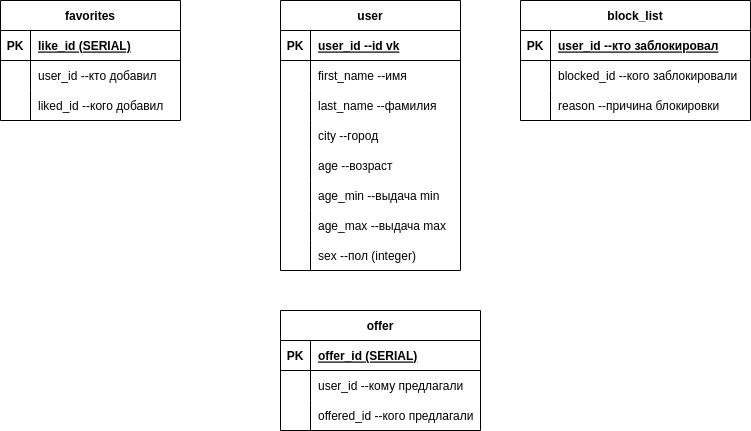

The diagram above was exported from draw.io. Its source (the exported page's mxGraphModel, read from the mxfile embedded in the PNG):
<mxGraphModel dx="1434" dy="839" grid="1" gridSize="10" guides="1" tooltips="1" connect="1" arrows="1" fold="1" page="1" pageScale="1" pageWidth="827" pageHeight="1169" math="0" shadow="0">
  <root>
    <mxCell id="0" />
    <mxCell id="1" parent="0" />
    <mxCell id="bUGagXaS54S1Zlb8K_zP-1" value="user" style="shape=table;startSize=30;container=1;collapsible=1;childLayout=tableLayout;fixedRows=1;rowLines=0;fontStyle=1;align=center;resizeLast=1;" vertex="1" parent="1">
      <mxGeometry x="340" y="80" width="180" height="270" as="geometry" />
    </mxCell>
    <mxCell id="bUGagXaS54S1Zlb8K_zP-2" value="" style="shape=tableRow;horizontal=0;startSize=0;swimlaneHead=0;swimlaneBody=0;fillColor=none;collapsible=0;dropTarget=0;points=[[0,0.5],[1,0.5]];portConstraint=eastwest;top=0;left=0;right=0;bottom=1;" vertex="1" parent="bUGagXaS54S1Zlb8K_zP-1">
      <mxGeometry y="30" width="180" height="30" as="geometry" />
    </mxCell>
    <mxCell id="bUGagXaS54S1Zlb8K_zP-3" value="PK" style="shape=partialRectangle;connectable=0;fillColor=none;top=0;left=0;bottom=0;right=0;fontStyle=1;overflow=hidden;" vertex="1" parent="bUGagXaS54S1Zlb8K_zP-2">
      <mxGeometry width="30" height="30" as="geometry">
        <mxRectangle width="30" height="30" as="alternateBounds" />
      </mxGeometry>
    </mxCell>
    <mxCell id="bUGagXaS54S1Zlb8K_zP-4" value="user_id --id vk" style="shape=partialRectangle;connectable=0;fillColor=none;top=0;left=0;bottom=0;right=0;align=left;spacingLeft=6;fontStyle=5;overflow=hidden;" vertex="1" parent="bUGagXaS54S1Zlb8K_zP-2">
      <mxGeometry x="30" width="150" height="30" as="geometry">
        <mxRectangle width="150" height="30" as="alternateBounds" />
      </mxGeometry>
    </mxCell>
    <mxCell id="bUGagXaS54S1Zlb8K_zP-5" value="" style="shape=tableRow;horizontal=0;startSize=0;swimlaneHead=0;swimlaneBody=0;fillColor=none;collapsible=0;dropTarget=0;points=[[0,0.5],[1,0.5]];portConstraint=eastwest;top=0;left=0;right=0;bottom=0;" vertex="1" parent="bUGagXaS54S1Zlb8K_zP-1">
      <mxGeometry y="60" width="180" height="30" as="geometry" />
    </mxCell>
    <mxCell id="bUGagXaS54S1Zlb8K_zP-6" value="" style="shape=partialRectangle;connectable=0;fillColor=none;top=0;left=0;bottom=0;right=0;editable=1;overflow=hidden;" vertex="1" parent="bUGagXaS54S1Zlb8K_zP-5">
      <mxGeometry width="30" height="30" as="geometry">
        <mxRectangle width="30" height="30" as="alternateBounds" />
      </mxGeometry>
    </mxCell>
    <mxCell id="bUGagXaS54S1Zlb8K_zP-7" value="first_name --имя" style="shape=partialRectangle;connectable=0;fillColor=none;top=0;left=0;bottom=0;right=0;align=left;spacingLeft=6;overflow=hidden;" vertex="1" parent="bUGagXaS54S1Zlb8K_zP-5">
      <mxGeometry x="30" width="150" height="30" as="geometry">
        <mxRectangle width="150" height="30" as="alternateBounds" />
      </mxGeometry>
    </mxCell>
    <mxCell id="bUGagXaS54S1Zlb8K_zP-8" value="" style="shape=tableRow;horizontal=0;startSize=0;swimlaneHead=0;swimlaneBody=0;fillColor=none;collapsible=0;dropTarget=0;points=[[0,0.5],[1,0.5]];portConstraint=eastwest;top=0;left=0;right=0;bottom=0;" vertex="1" parent="bUGagXaS54S1Zlb8K_zP-1">
      <mxGeometry y="90" width="180" height="30" as="geometry" />
    </mxCell>
    <mxCell id="bUGagXaS54S1Zlb8K_zP-9" value="" style="shape=partialRectangle;connectable=0;fillColor=none;top=0;left=0;bottom=0;right=0;editable=1;overflow=hidden;" vertex="1" parent="bUGagXaS54S1Zlb8K_zP-8">
      <mxGeometry width="30" height="30" as="geometry">
        <mxRectangle width="30" height="30" as="alternateBounds" />
      </mxGeometry>
    </mxCell>
    <mxCell id="bUGagXaS54S1Zlb8K_zP-10" value="last_name --фамилия" style="shape=partialRectangle;connectable=0;fillColor=none;top=0;left=0;bottom=0;right=0;align=left;spacingLeft=6;overflow=hidden;" vertex="1" parent="bUGagXaS54S1Zlb8K_zP-8">
      <mxGeometry x="30" width="150" height="30" as="geometry">
        <mxRectangle width="150" height="30" as="alternateBounds" />
      </mxGeometry>
    </mxCell>
    <mxCell id="bUGagXaS54S1Zlb8K_zP-11" value="" style="shape=tableRow;horizontal=0;startSize=0;swimlaneHead=0;swimlaneBody=0;fillColor=none;collapsible=0;dropTarget=0;points=[[0,0.5],[1,0.5]];portConstraint=eastwest;top=0;left=0;right=0;bottom=0;" vertex="1" parent="bUGagXaS54S1Zlb8K_zP-1">
      <mxGeometry y="120" width="180" height="30" as="geometry" />
    </mxCell>
    <mxCell id="bUGagXaS54S1Zlb8K_zP-12" value="" style="shape=partialRectangle;connectable=0;fillColor=none;top=0;left=0;bottom=0;right=0;editable=1;overflow=hidden;" vertex="1" parent="bUGagXaS54S1Zlb8K_zP-11">
      <mxGeometry width="30" height="30" as="geometry">
        <mxRectangle width="30" height="30" as="alternateBounds" />
      </mxGeometry>
    </mxCell>
    <mxCell id="bUGagXaS54S1Zlb8K_zP-13" value="city --город" style="shape=partialRectangle;connectable=0;fillColor=none;top=0;left=0;bottom=0;right=0;align=left;spacingLeft=6;overflow=hidden;" vertex="1" parent="bUGagXaS54S1Zlb8K_zP-11">
      <mxGeometry x="30" width="150" height="30" as="geometry">
        <mxRectangle width="150" height="30" as="alternateBounds" />
      </mxGeometry>
    </mxCell>
    <mxCell id="bUGagXaS54S1Zlb8K_zP-27" value="" style="shape=tableRow;horizontal=0;startSize=0;swimlaneHead=0;swimlaneBody=0;fillColor=none;collapsible=0;dropTarget=0;points=[[0,0.5],[1,0.5]];portConstraint=eastwest;top=0;left=0;right=0;bottom=0;" vertex="1" parent="bUGagXaS54S1Zlb8K_zP-1">
      <mxGeometry y="150" width="180" height="30" as="geometry" />
    </mxCell>
    <mxCell id="bUGagXaS54S1Zlb8K_zP-28" value="" style="shape=partialRectangle;connectable=0;fillColor=none;top=0;left=0;bottom=0;right=0;editable=1;overflow=hidden;" vertex="1" parent="bUGagXaS54S1Zlb8K_zP-27">
      <mxGeometry width="30" height="30" as="geometry">
        <mxRectangle width="30" height="30" as="alternateBounds" />
      </mxGeometry>
    </mxCell>
    <mxCell id="bUGagXaS54S1Zlb8K_zP-29" value="age --возраст" style="shape=partialRectangle;connectable=0;fillColor=none;top=0;left=0;bottom=0;right=0;align=left;spacingLeft=6;overflow=hidden;" vertex="1" parent="bUGagXaS54S1Zlb8K_zP-27">
      <mxGeometry x="30" width="150" height="30" as="geometry">
        <mxRectangle width="150" height="30" as="alternateBounds" />
      </mxGeometry>
    </mxCell>
    <mxCell id="bUGagXaS54S1Zlb8K_zP-30" value="" style="shape=tableRow;horizontal=0;startSize=0;swimlaneHead=0;swimlaneBody=0;fillColor=none;collapsible=0;dropTarget=0;points=[[0,0.5],[1,0.5]];portConstraint=eastwest;top=0;left=0;right=0;bottom=0;" vertex="1" parent="bUGagXaS54S1Zlb8K_zP-1">
      <mxGeometry y="180" width="180" height="30" as="geometry" />
    </mxCell>
    <mxCell id="bUGagXaS54S1Zlb8K_zP-31" value="" style="shape=partialRectangle;connectable=0;fillColor=none;top=0;left=0;bottom=0;right=0;editable=1;overflow=hidden;" vertex="1" parent="bUGagXaS54S1Zlb8K_zP-30">
      <mxGeometry width="30" height="30" as="geometry">
        <mxRectangle width="30" height="30" as="alternateBounds" />
      </mxGeometry>
    </mxCell>
    <mxCell id="bUGagXaS54S1Zlb8K_zP-32" value="age_min --выдача min" style="shape=partialRectangle;connectable=0;fillColor=none;top=0;left=0;bottom=0;right=0;align=left;spacingLeft=6;overflow=hidden;" vertex="1" parent="bUGagXaS54S1Zlb8K_zP-30">
      <mxGeometry x="30" width="150" height="30" as="geometry">
        <mxRectangle width="150" height="30" as="alternateBounds" />
      </mxGeometry>
    </mxCell>
    <mxCell id="bUGagXaS54S1Zlb8K_zP-33" value="" style="shape=tableRow;horizontal=0;startSize=0;swimlaneHead=0;swimlaneBody=0;fillColor=none;collapsible=0;dropTarget=0;points=[[0,0.5],[1,0.5]];portConstraint=eastwest;top=0;left=0;right=0;bottom=0;" vertex="1" parent="bUGagXaS54S1Zlb8K_zP-1">
      <mxGeometry y="210" width="180" height="30" as="geometry" />
    </mxCell>
    <mxCell id="bUGagXaS54S1Zlb8K_zP-34" value="" style="shape=partialRectangle;connectable=0;fillColor=none;top=0;left=0;bottom=0;right=0;editable=1;overflow=hidden;" vertex="1" parent="bUGagXaS54S1Zlb8K_zP-33">
      <mxGeometry width="30" height="30" as="geometry">
        <mxRectangle width="30" height="30" as="alternateBounds" />
      </mxGeometry>
    </mxCell>
    <mxCell id="bUGagXaS54S1Zlb8K_zP-35" value="age_max --выдача max" style="shape=partialRectangle;connectable=0;fillColor=none;top=0;left=0;bottom=0;right=0;align=left;spacingLeft=6;overflow=hidden;" vertex="1" parent="bUGagXaS54S1Zlb8K_zP-33">
      <mxGeometry x="30" width="150" height="30" as="geometry">
        <mxRectangle width="150" height="30" as="alternateBounds" />
      </mxGeometry>
    </mxCell>
    <mxCell id="bUGagXaS54S1Zlb8K_zP-36" value="" style="shape=tableRow;horizontal=0;startSize=0;swimlaneHead=0;swimlaneBody=0;fillColor=none;collapsible=0;dropTarget=0;points=[[0,0.5],[1,0.5]];portConstraint=eastwest;top=0;left=0;right=0;bottom=0;" vertex="1" parent="bUGagXaS54S1Zlb8K_zP-1">
      <mxGeometry y="240" width="180" height="30" as="geometry" />
    </mxCell>
    <mxCell id="bUGagXaS54S1Zlb8K_zP-37" value="" style="shape=partialRectangle;connectable=0;fillColor=none;top=0;left=0;bottom=0;right=0;editable=1;overflow=hidden;" vertex="1" parent="bUGagXaS54S1Zlb8K_zP-36">
      <mxGeometry width="30" height="30" as="geometry">
        <mxRectangle width="30" height="30" as="alternateBounds" />
      </mxGeometry>
    </mxCell>
    <mxCell id="bUGagXaS54S1Zlb8K_zP-38" value="sex --пол (integer)" style="shape=partialRectangle;connectable=0;fillColor=none;top=0;left=0;bottom=0;right=0;align=left;spacingLeft=6;overflow=hidden;" vertex="1" parent="bUGagXaS54S1Zlb8K_zP-36">
      <mxGeometry x="30" width="150" height="30" as="geometry">
        <mxRectangle width="150" height="30" as="alternateBounds" />
      </mxGeometry>
    </mxCell>
    <mxCell id="bUGagXaS54S1Zlb8K_zP-52" value="block_list" style="shape=table;startSize=30;container=1;collapsible=1;childLayout=tableLayout;fixedRows=1;rowLines=0;fontStyle=1;align=center;resizeLast=1;" vertex="1" parent="1">
      <mxGeometry x="580" y="80" width="230" height="120" as="geometry" />
    </mxCell>
    <mxCell id="bUGagXaS54S1Zlb8K_zP-53" value="" style="shape=tableRow;horizontal=0;startSize=0;swimlaneHead=0;swimlaneBody=0;fillColor=none;collapsible=0;dropTarget=0;points=[[0,0.5],[1,0.5]];portConstraint=eastwest;top=0;left=0;right=0;bottom=1;" vertex="1" parent="bUGagXaS54S1Zlb8K_zP-52">
      <mxGeometry y="30" width="230" height="30" as="geometry" />
    </mxCell>
    <mxCell id="bUGagXaS54S1Zlb8K_zP-54" value="PK" style="shape=partialRectangle;connectable=0;fillColor=none;top=0;left=0;bottom=0;right=0;fontStyle=1;overflow=hidden;" vertex="1" parent="bUGagXaS54S1Zlb8K_zP-53">
      <mxGeometry width="30" height="30" as="geometry">
        <mxRectangle width="30" height="30" as="alternateBounds" />
      </mxGeometry>
    </mxCell>
    <mxCell id="bUGagXaS54S1Zlb8K_zP-55" value="user_id --кто заблокировал" style="shape=partialRectangle;connectable=0;fillColor=none;top=0;left=0;bottom=0;right=0;align=left;spacingLeft=6;fontStyle=5;overflow=hidden;" vertex="1" parent="bUGagXaS54S1Zlb8K_zP-53">
      <mxGeometry x="30" width="200" height="30" as="geometry">
        <mxRectangle width="200" height="30" as="alternateBounds" />
      </mxGeometry>
    </mxCell>
    <mxCell id="bUGagXaS54S1Zlb8K_zP-56" value="" style="shape=tableRow;horizontal=0;startSize=0;swimlaneHead=0;swimlaneBody=0;fillColor=none;collapsible=0;dropTarget=0;points=[[0,0.5],[1,0.5]];portConstraint=eastwest;top=0;left=0;right=0;bottom=0;" vertex="1" parent="bUGagXaS54S1Zlb8K_zP-52">
      <mxGeometry y="60" width="230" height="30" as="geometry" />
    </mxCell>
    <mxCell id="bUGagXaS54S1Zlb8K_zP-57" value="" style="shape=partialRectangle;connectable=0;fillColor=none;top=0;left=0;bottom=0;right=0;editable=1;overflow=hidden;" vertex="1" parent="bUGagXaS54S1Zlb8K_zP-56">
      <mxGeometry width="30" height="30" as="geometry">
        <mxRectangle width="30" height="30" as="alternateBounds" />
      </mxGeometry>
    </mxCell>
    <mxCell id="bUGagXaS54S1Zlb8K_zP-58" value="blocked_id --кого заблокировали" style="shape=partialRectangle;connectable=0;fillColor=none;top=0;left=0;bottom=0;right=0;align=left;spacingLeft=6;overflow=hidden;" vertex="1" parent="bUGagXaS54S1Zlb8K_zP-56">
      <mxGeometry x="30" width="200" height="30" as="geometry">
        <mxRectangle width="200" height="30" as="alternateBounds" />
      </mxGeometry>
    </mxCell>
    <mxCell id="bUGagXaS54S1Zlb8K_zP-59" value="" style="shape=tableRow;horizontal=0;startSize=0;swimlaneHead=0;swimlaneBody=0;fillColor=none;collapsible=0;dropTarget=0;points=[[0,0.5],[1,0.5]];portConstraint=eastwest;top=0;left=0;right=0;bottom=0;" vertex="1" parent="bUGagXaS54S1Zlb8K_zP-52">
      <mxGeometry y="90" width="230" height="30" as="geometry" />
    </mxCell>
    <mxCell id="bUGagXaS54S1Zlb8K_zP-60" value="" style="shape=partialRectangle;connectable=0;fillColor=none;top=0;left=0;bottom=0;right=0;editable=1;overflow=hidden;" vertex="1" parent="bUGagXaS54S1Zlb8K_zP-59">
      <mxGeometry width="30" height="30" as="geometry">
        <mxRectangle width="30" height="30" as="alternateBounds" />
      </mxGeometry>
    </mxCell>
    <mxCell id="bUGagXaS54S1Zlb8K_zP-61" value="reason --причина блокировки" style="shape=partialRectangle;connectable=0;fillColor=none;top=0;left=0;bottom=0;right=0;align=left;spacingLeft=6;overflow=hidden;" vertex="1" parent="bUGagXaS54S1Zlb8K_zP-59">
      <mxGeometry x="30" width="200" height="30" as="geometry">
        <mxRectangle width="200" height="30" as="alternateBounds" />
      </mxGeometry>
    </mxCell>
    <mxCell id="bUGagXaS54S1Zlb8K_zP-65" value="favorites" style="shape=table;startSize=30;container=1;collapsible=1;childLayout=tableLayout;fixedRows=1;rowLines=0;fontStyle=1;align=center;resizeLast=1;" vertex="1" parent="1">
      <mxGeometry x="60" y="80" width="180" height="120" as="geometry" />
    </mxCell>
    <mxCell id="bUGagXaS54S1Zlb8K_zP-66" value="" style="shape=tableRow;horizontal=0;startSize=0;swimlaneHead=0;swimlaneBody=0;fillColor=none;collapsible=0;dropTarget=0;points=[[0,0.5],[1,0.5]];portConstraint=eastwest;top=0;left=0;right=0;bottom=1;" vertex="1" parent="bUGagXaS54S1Zlb8K_zP-65">
      <mxGeometry y="30" width="180" height="30" as="geometry" />
    </mxCell>
    <mxCell id="bUGagXaS54S1Zlb8K_zP-67" value="PK" style="shape=partialRectangle;connectable=0;fillColor=none;top=0;left=0;bottom=0;right=0;fontStyle=1;overflow=hidden;" vertex="1" parent="bUGagXaS54S1Zlb8K_zP-66">
      <mxGeometry width="30" height="30" as="geometry">
        <mxRectangle width="30" height="30" as="alternateBounds" />
      </mxGeometry>
    </mxCell>
    <mxCell id="bUGagXaS54S1Zlb8K_zP-68" value="like_id (SERIAL)" style="shape=partialRectangle;connectable=0;fillColor=none;top=0;left=0;bottom=0;right=0;align=left;spacingLeft=6;fontStyle=5;overflow=hidden;" vertex="1" parent="bUGagXaS54S1Zlb8K_zP-66">
      <mxGeometry x="30" width="150" height="30" as="geometry">
        <mxRectangle width="150" height="30" as="alternateBounds" />
      </mxGeometry>
    </mxCell>
    <mxCell id="bUGagXaS54S1Zlb8K_zP-69" value="" style="shape=tableRow;horizontal=0;startSize=0;swimlaneHead=0;swimlaneBody=0;fillColor=none;collapsible=0;dropTarget=0;points=[[0,0.5],[1,0.5]];portConstraint=eastwest;top=0;left=0;right=0;bottom=0;" vertex="1" parent="bUGagXaS54S1Zlb8K_zP-65">
      <mxGeometry y="60" width="180" height="30" as="geometry" />
    </mxCell>
    <mxCell id="bUGagXaS54S1Zlb8K_zP-70" value="" style="shape=partialRectangle;connectable=0;fillColor=none;top=0;left=0;bottom=0;right=0;editable=1;overflow=hidden;" vertex="1" parent="bUGagXaS54S1Zlb8K_zP-69">
      <mxGeometry width="30" height="30" as="geometry">
        <mxRectangle width="30" height="30" as="alternateBounds" />
      </mxGeometry>
    </mxCell>
    <mxCell id="bUGagXaS54S1Zlb8K_zP-71" value="user_id --кто добавил" style="shape=partialRectangle;connectable=0;fillColor=none;top=0;left=0;bottom=0;right=0;align=left;spacingLeft=6;overflow=hidden;" vertex="1" parent="bUGagXaS54S1Zlb8K_zP-69">
      <mxGeometry x="30" width="150" height="30" as="geometry">
        <mxRectangle width="150" height="30" as="alternateBounds" />
      </mxGeometry>
    </mxCell>
    <mxCell id="bUGagXaS54S1Zlb8K_zP-72" value="" style="shape=tableRow;horizontal=0;startSize=0;swimlaneHead=0;swimlaneBody=0;fillColor=none;collapsible=0;dropTarget=0;points=[[0,0.5],[1,0.5]];portConstraint=eastwest;top=0;left=0;right=0;bottom=0;" vertex="1" parent="bUGagXaS54S1Zlb8K_zP-65">
      <mxGeometry y="90" width="180" height="30" as="geometry" />
    </mxCell>
    <mxCell id="bUGagXaS54S1Zlb8K_zP-73" value="" style="shape=partialRectangle;connectable=0;fillColor=none;top=0;left=0;bottom=0;right=0;editable=1;overflow=hidden;" vertex="1" parent="bUGagXaS54S1Zlb8K_zP-72">
      <mxGeometry width="30" height="30" as="geometry">
        <mxRectangle width="30" height="30" as="alternateBounds" />
      </mxGeometry>
    </mxCell>
    <mxCell id="bUGagXaS54S1Zlb8K_zP-74" value="liked_id --кого добавил" style="shape=partialRectangle;connectable=0;fillColor=none;top=0;left=0;bottom=0;right=0;align=left;spacingLeft=6;overflow=hidden;" vertex="1" parent="bUGagXaS54S1Zlb8K_zP-72">
      <mxGeometry x="30" width="150" height="30" as="geometry">
        <mxRectangle width="150" height="30" as="alternateBounds" />
      </mxGeometry>
    </mxCell>
    <mxCell id="bUGagXaS54S1Zlb8K_zP-78" value="offer" style="shape=table;startSize=30;container=1;collapsible=1;childLayout=tableLayout;fixedRows=1;rowLines=0;fontStyle=1;align=center;resizeLast=1;" vertex="1" parent="1">
      <mxGeometry x="340" y="390" width="200" height="120" as="geometry" />
    </mxCell>
    <mxCell id="bUGagXaS54S1Zlb8K_zP-79" value="" style="shape=tableRow;horizontal=0;startSize=0;swimlaneHead=0;swimlaneBody=0;fillColor=none;collapsible=0;dropTarget=0;points=[[0,0.5],[1,0.5]];portConstraint=eastwest;top=0;left=0;right=0;bottom=1;" vertex="1" parent="bUGagXaS54S1Zlb8K_zP-78">
      <mxGeometry y="30" width="200" height="30" as="geometry" />
    </mxCell>
    <mxCell id="bUGagXaS54S1Zlb8K_zP-80" value="PK" style="shape=partialRectangle;connectable=0;fillColor=none;top=0;left=0;bottom=0;right=0;fontStyle=1;overflow=hidden;" vertex="1" parent="bUGagXaS54S1Zlb8K_zP-79">
      <mxGeometry width="30" height="30" as="geometry">
        <mxRectangle width="30" height="30" as="alternateBounds" />
      </mxGeometry>
    </mxCell>
    <mxCell id="bUGagXaS54S1Zlb8K_zP-81" value="offer_id (SERIAL)" style="shape=partialRectangle;connectable=0;fillColor=none;top=0;left=0;bottom=0;right=0;align=left;spacingLeft=6;fontStyle=5;overflow=hidden;" vertex="1" parent="bUGagXaS54S1Zlb8K_zP-79">
      <mxGeometry x="30" width="170" height="30" as="geometry">
        <mxRectangle width="170" height="30" as="alternateBounds" />
      </mxGeometry>
    </mxCell>
    <mxCell id="bUGagXaS54S1Zlb8K_zP-82" value="" style="shape=tableRow;horizontal=0;startSize=0;swimlaneHead=0;swimlaneBody=0;fillColor=none;collapsible=0;dropTarget=0;points=[[0,0.5],[1,0.5]];portConstraint=eastwest;top=0;left=0;right=0;bottom=0;" vertex="1" parent="bUGagXaS54S1Zlb8K_zP-78">
      <mxGeometry y="60" width="200" height="30" as="geometry" />
    </mxCell>
    <mxCell id="bUGagXaS54S1Zlb8K_zP-83" value="" style="shape=partialRectangle;connectable=0;fillColor=none;top=0;left=0;bottom=0;right=0;editable=1;overflow=hidden;" vertex="1" parent="bUGagXaS54S1Zlb8K_zP-82">
      <mxGeometry width="30" height="30" as="geometry">
        <mxRectangle width="30" height="30" as="alternateBounds" />
      </mxGeometry>
    </mxCell>
    <mxCell id="bUGagXaS54S1Zlb8K_zP-84" value="user_id --кому предлагали" style="shape=partialRectangle;connectable=0;fillColor=none;top=0;left=0;bottom=0;right=0;align=left;spacingLeft=6;overflow=hidden;" vertex="1" parent="bUGagXaS54S1Zlb8K_zP-82">
      <mxGeometry x="30" width="170" height="30" as="geometry">
        <mxRectangle width="170" height="30" as="alternateBounds" />
      </mxGeometry>
    </mxCell>
    <mxCell id="bUGagXaS54S1Zlb8K_zP-85" value="" style="shape=tableRow;horizontal=0;startSize=0;swimlaneHead=0;swimlaneBody=0;fillColor=none;collapsible=0;dropTarget=0;points=[[0,0.5],[1,0.5]];portConstraint=eastwest;top=0;left=0;right=0;bottom=0;" vertex="1" parent="bUGagXaS54S1Zlb8K_zP-78">
      <mxGeometry y="90" width="200" height="30" as="geometry" />
    </mxCell>
    <mxCell id="bUGagXaS54S1Zlb8K_zP-86" value="" style="shape=partialRectangle;connectable=0;fillColor=none;top=0;left=0;bottom=0;right=0;editable=1;overflow=hidden;" vertex="1" parent="bUGagXaS54S1Zlb8K_zP-85">
      <mxGeometry width="30" height="30" as="geometry">
        <mxRectangle width="30" height="30" as="alternateBounds" />
      </mxGeometry>
    </mxCell>
    <mxCell id="bUGagXaS54S1Zlb8K_zP-87" value="offered_id --кого предлагали" style="shape=partialRectangle;connectable=0;fillColor=none;top=0;left=0;bottom=0;right=0;align=left;spacingLeft=6;overflow=hidden;" vertex="1" parent="bUGagXaS54S1Zlb8K_zP-85">
      <mxGeometry x="30" width="170" height="30" as="geometry">
        <mxRectangle width="170" height="30" as="alternateBounds" />
      </mxGeometry>
    </mxCell>
  </root>
</mxGraphModel>